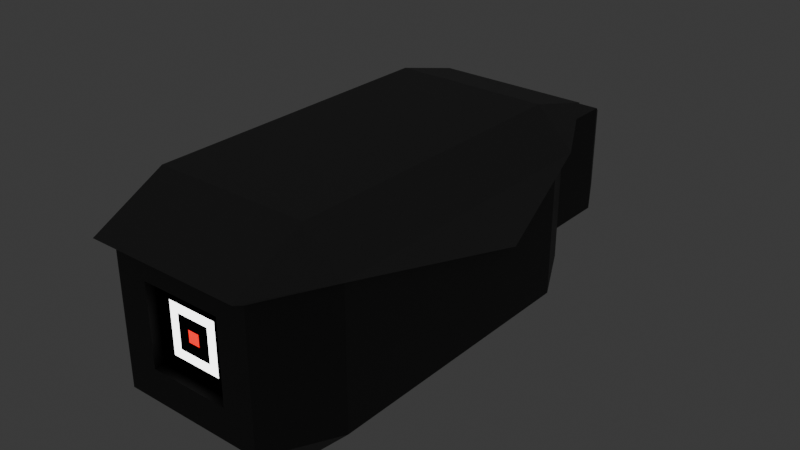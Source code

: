 # Source: Camera.blend  (saved by Blender 4.1.24; exported with 4.5.12 LTS)
import bpy
from mathutils import Matrix  # noqa: F401  (used for matrix-valued properties, if any)

bpy.ops.wm.read_factory_settings(use_empty=True)
scene = bpy.context.scene
scene.name = 'Scene'

# ---- collections
col_collection = bpy.data.collections.new('Collection'); scene.collection.children.link(col_collection)

# ---- materials (node trees are filled in below, after node groups)
mat_blackbase = bpy.data.materials.new('BlackBase')
mat_blackbase.use_transparent_shadow = False
mat_greybase = bpy.data.materials.new('GreyBase')
mat_greybase.use_transparent_shadow = False
mat_darkblack = bpy.data.materials.new('DarkBlack')
mat_darkblack.use_transparent_shadow = False
mat_brightwhite = bpy.data.materials.new('BrightWhite')
mat_brightwhite.use_transparent_shadow = False
mat_brightred = bpy.data.materials.new('BrightRed')
mat_brightred.use_transparent_shadow = False

# ---- material node trees
mat_blackbase.use_nodes = True; mat_blackbase.node_tree.nodes.clear()
_N = mat_blackbase.node_tree.nodes; _L = mat_blackbase.node_tree.links
n0 = _N.new('ShaderNodeBsdfPrincipled'); n0.name = 'Principled BSDF'; n0.location = (10, 300)
n0.inputs[0].default_value = (0.05435, 0.05435, 0.05435, 1.0)
n0.inputs[2].default_value = 0.5921
n1 = _N.new('ShaderNodeOutputMaterial'); n1.name = 'Material Output'; n1.location = (300, 300)
_L.new(n0.outputs[0], n1.inputs[0])
n1.is_active_output = True
mat_greybase.use_nodes = True; mat_greybase.node_tree.nodes.clear()
_N = mat_greybase.node_tree.nodes; _L = mat_greybase.node_tree.links
n0 = _N.new('ShaderNodeBsdfPrincipled'); n0.name = 'Principled BSDF'; n0.location = (10, 300)
n0.inputs[0].default_value = (0.1455, 0.1455, 0.1455, 1.0)
n0.inputs[2].default_value = 0.6316
n1 = _N.new('ShaderNodeOutputMaterial'); n1.name = 'Material Output'; n1.location = (300, 300)
_L.new(n0.outputs[0], n1.inputs[0])
n1.is_active_output = True
mat_darkblack.use_nodes = True; mat_darkblack.node_tree.nodes.clear()
_N = mat_darkblack.node_tree.nodes; _L = mat_darkblack.node_tree.links
n0 = _N.new('ShaderNodeBsdfPrincipled'); n0.name = 'Principled BSDF'; n0.location = (10, 300)
n0.inputs[0].default_value = (0.0, 0.0, 0.0, 1.0)
n0.inputs[2].default_value = 1.0
n1 = _N.new('ShaderNodeOutputMaterial'); n1.name = 'Material Output'; n1.location = (300, 300)
_L.new(n0.outputs[0], n1.inputs[0])
n1.is_active_output = True
mat_brightwhite.use_nodes = True; mat_brightwhite.node_tree.nodes.clear()
_N = mat_brightwhite.node_tree.nodes; _L = mat_brightwhite.node_tree.links
n0 = _N.new('ShaderNodeOutputMaterial'); n0.name = 'Material Output'; n0.location = (300, 300)
n1 = _N.new('ShaderNodeEmission'); n1.name = 'Emission'; n1.location = (10, 300)
n1.inputs[1].default_value = 4.6
_L.new(n1.outputs[0], n0.inputs[0])
n0.is_active_output = True
mat_brightred.use_nodes = True; mat_brightred.node_tree.nodes.clear()
_N = mat_brightred.node_tree.nodes; _L = mat_brightred.node_tree.links
n0 = _N.new('ShaderNodeOutputMaterial'); n0.name = 'Material Output'; n0.location = (300, 300)
n1 = _N.new('ShaderNodeEmission'); n1.name = 'Emission'; n1.location = (10, 300)
n1.inputs[0].default_value = (1.0, 0.0, 0.0009038, 1.0)
n1.inputs[1].default_value = 1.6
_L.new(n1.outputs[0], n0.inputs[0])
n0.is_active_output = True

# ---- world
world_world = bpy.data.worlds.new('World'); scene.world = world_world
world_world.use_nodes = True; world_world.node_tree.nodes.clear()
_N = world_world.node_tree.nodes; _L = world_world.node_tree.links
n0 = _N.new('ShaderNodeOutputWorld'); n0.name = 'World Output'; n0.location = (300, 300)
n1 = _N.new('ShaderNodeBackground'); n1.name = 'Background'; n1.location = (10, 300)
n1.inputs[0].default_value = (0.05088, 0.05088, 0.05088, 1.0)
_L.new(n1.outputs[0], n0.inputs[0])
n0.is_active_output = True
world_world.color = (0.05088, 0.05088, 0.05088)
world_world.use_sun_shadow = False
world_world.sun_shadow_jitter_overblur = 0.0

# ---- meshes
me_cube_001 = bpy.data.meshes.new('Cube.001')
me_cube_001.from_pydata([(-0.6783, -0.6783, -1.0), (-0.3803, -1.0, -0.3803), (-1.0, -0.6783, -0.6783), (-0.3803, -1.0, 0.3803), (-0.6783, -0.6783, 1.0), (-1.0, -0.6783, 0.6783), (-0.6783, 0.6783, -1.0), (-1.0, 0.6783, -0.6783), (-0.5299, 1.0, -0.5299), (-0.6783, 0.6783, 1.0), (-0.5299, 1.0, 0.5299), (-1.0, 0.6783, 0.6783), (0.6783, -0.6783, -1.0), (1.0, -0.6783, -0.6783), (0.3803, -1.0, -0.3803), (0.6783, -0.6783, 1.0), (0.3803, -1.0, 0.3803), (1.0, -0.6783, 0.6783), (0.6783, 0.6783, -1.0), (0.5299, 1.0, -0.5299), (1.0, 0.6783, -0.6783), (0.6783, 0.6783, 1.0), (1.0, 0.6783, 0.6783), (0.5299, 1.0, 0.5299), (-0.6783, -1.0, -0.6783), (-0.6783, -1.0, 0.6783), (0.6783, -1.0, 0.6783), (0.6783, -1.0, -0.6783), (-0.2405, -0.7552, -0.2405), (-0.2405, -0.7552, 0.2405), (0.2405, -0.7552, 0.2405), (0.2405, -0.7552, -0.2405), (-0.3803, -0.7552, -0.3803), (-0.3803, -0.7552, 0.3803), (0.3803, -0.7552, 0.3803), (0.3803, -0.7552, -0.3803), (-0.05562, -0.9521, -0.05562), (-0.05562, -0.9521, 0.05562), (0.05562, -0.9521, 0.05562), (0.05562, -0.9521, -0.05562), (-0.2405, -0.9521, -0.2405), (-0.2405, -0.9521, 0.2405), (0.2405, -0.9521, 0.2405), (0.2405, -0.9521, -0.2405), (-0.6783, 1.0, 0.6783), (-0.6783, 1.0, -0.6783), (0.6783, 1.0, -0.6783), (0.6783, 1.0, 0.6783), (-0.5299, 1.425, 0.5299), (-0.3984, 1.556, 0.3984), (-0.3984, 1.556, -0.3984), (-0.5299, 1.425, -0.5299), (0.3984, 1.556, -0.3984), (0.5299, 1.425, -0.5299), (0.5299, 1.425, 0.5299), (0.3984, 1.556, 0.3984), (-0.7292, -1.075, 0.6703), (-0.7292, -0.7292, 1.016), (-1.075, -0.7292, 0.6703), (-0.7292, 0.7292, 1.016), (-0.7292, 1.075, 0.835), (-1.075, 0.7292, 0.6703), (0.7292, -0.7292, 1.016), (0.7292, -1.075, 0.6703), (1.075, -0.7292, 0.6703), (0.7292, 0.7292, 1.016), (1.075, 0.7292, 0.6703), (0.7292, 1.075, 0.835), (-1.075, 0.3362, 0.0905), (1.075, 0.3362, 0.0905), (-0.7074, -1.013, 0.6085), (-0.6984, -0.6984, 0.9373), (-1.005, -0.7102, 0.6164), (-0.6969, 0.7098, 0.9343), (-0.7028, 1.035, 0.7587), (-0.999, 0.7211, 0.6227), (0.6984, -0.6984, 0.9373), (0.7074, -1.013, 0.6085), (1.005, -0.7102, 0.6164), (0.6969, 0.7098, 0.9343), (0.999, 0.7211, 0.6227), (0.7028, 1.035, 0.7587), (-0.985, 0.3362, 0.0905), (0.985, 0.3362, 0.0905), (-0.1559, -0.9521, -0.1559), (-0.1559, -0.9521, 0.1559), (0.1559, -0.9521, 0.1559), (0.1559, -0.9521, -0.1559)], [], [(16, 3, 33, 34), (20, 22, 17, 13), (21, 9, 4, 15), (2, 5, 11, 7), (19, 8, 51, 53), (0, 24, 2), (25, 4, 5), (6, 7, 45), (9, 44, 11), (12, 13, 27), (15, 26, 17), (18, 46, 20), (21, 22, 47), (6, 0, 2, 7), (24, 25, 5, 2), (4, 9, 11, 5), (44, 45, 7, 11), (18, 6, 45, 46), (9, 21, 47, 44), (22, 20, 46, 47), (12, 18, 20, 13), (21, 15, 17, 22), (26, 27, 13, 17), (0, 12, 27, 24), (15, 4, 25, 26), (6, 18, 12, 0), (1, 3, 25, 24), (16, 14, 27, 26), (14, 1, 24, 27), (3, 16, 26, 25), (30, 29, 41, 42), (14, 16, 34, 35), (1, 14, 35, 32), (3, 1, 32, 33), (28, 29, 33, 32), (30, 31, 35, 34), (31, 28, 32, 35), (29, 30, 34, 33), (39, 38, 37, 36), (31, 30, 42, 43), (28, 31, 43, 40), (29, 28, 40, 41), (84, 85, 41, 40), (86, 87, 43, 42), (87, 84, 40, 43), (85, 86, 42, 41), (10, 8, 45, 44), (8, 19, 46, 45), (23, 10, 44, 47), (19, 23, 47, 46), (10, 23, 54, 48), (50, 49, 55, 52), (23, 19, 53, 54), (49, 50, 51, 48), (50, 52, 53, 51), (55, 49, 48, 54), (52, 55, 54, 53), (8, 10, 48, 51), (65, 59, 57, 62), (56, 57, 58), (59, 60, 61), (62, 63, 64), (65, 66, 67), (57, 59, 61, 58), (59, 65, 67, 60), (65, 62, 64, 66), (62, 57, 56, 63), (58, 61, 68), (66, 64, 69), (79, 76, 71, 73), (70, 72, 71), (73, 75, 74), (76, 78, 77), (79, 81, 80), (71, 72, 75, 73), (73, 74, 81, 79), (79, 80, 78, 76), (76, 77, 70, 71), (72, 82, 75), (80, 83, 78), (56, 58, 72, 70), (61, 60, 74, 75), (64, 63, 77, 78), (67, 66, 80, 81), (60, 67, 81, 74), (63, 56, 70, 77), (68, 61, 75, 82), (66, 69, 83, 80), (58, 68, 82, 72), (69, 64, 78, 83), (36, 37, 85, 84), (38, 39, 87, 86), (39, 36, 84, 87), (37, 38, 86, 85)])
me_cube_001.polygons.foreach_set('material_index', [2, 0, 0, 0, 0, 0, 0, 0, 0, 0, 0, 0, 0, 0, 0, 0, 0, 0, 0, 0, 0, 0, 0, 0, 0, 0, 0, 0, 0, 0, 2, 2, 2, 2, 2, 2, 2, 2, 4, 2, 2, 2, 3, 3, 3, 3, 0, 0, 0, 0, 1, 0, 0, 0, 0, 0, 0, 0, 1, 1, 1, 1, 1, 1, 1, 1, 1, 1, 1, 1, 1, 1, 1, 1, 1, 1, 1, 1, 1, 1, 1, 1, 1, 1, 1, 1, 1, 1, 1, 1, 2, 2, 2, 2])
_uv = me_cube_001.uv_layers.new(name='UVMap')
_uv.uv.foreach_set('vector', [0.5475, 0.8275, 0.5475, 0.9225, 0.5475, 0.9225, 0.5475, 0.8275, 0.4152, 0.5402, 0.5848, 0.5402, 0.5848, 0.7098, 0.4152, 0.7098, 0.6652, 0.5402, 0.8348, 0.5402, 0.8348, 0.7098, 0.6652, 0.7098, 0.4152, 0.04021, 0.5848, 0.04021, 0.5848, 0.2098, 0.4152, 0.2098, 0.4338, 0.4412, 0.4338, 0.3088, 0.4338, 0.3088, 0.4338, 0.4412, 0.1652, 0.7098, 0.1652, 0.75, 0.125, 0.7098, 0.5848, 0.0, 0.625, 0.04021, 0.5848, 0.04021, 0.1652, 0.5402, 0.125, 0.5402, 0.1652, 0.5, 0.625, 0.2098, 0.5848, 0.25, 0.5848, 0.2098, 0.3348, 0.7098, 0.375, 0.7098, 0.3348, 0.75, 0.625, 0.7902, 0.5848, 0.7902, 0.5848, 0.75, 0.3348, 0.5402, 0.3348, 0.5, 0.375, 0.5402, 0.625, 0.4598, 0.5848, 0.5, 0.5848, 0.4598, 0.1652, 0.5402, 0.1652, 0.7098, 0.125, 0.7098, 0.125, 0.5402, 0.4152, 0.0, 0.5848, 0.0, 0.5848, 0.04021, 0.4152, 0.04021, 0.625, 0.04021, 0.625, 0.2098, 0.5848, 0.2098, 0.5848, 0.04021, 0.5848, 0.2902, 0.4152, 0.2902, 0.4152, 0.2098, 0.5848, 0.2098, 0.3348, 0.5402, 0.1652, 0.5402, 0.1652, 0.5, 0.3348, 0.5, 0.625, 0.2902, 0.625, 0.4598, 0.5848, 0.4598, 0.5848, 0.2902, 0.5848, 0.5402, 0.4152, 0.5402, 0.4152, 0.4598, 0.5848, 0.4598, 0.3348, 0.7098, 0.3348, 0.5402, 0.4152, 0.5402, 0.4152, 0.7098, 0.6652, 0.5402, 0.6652, 0.7098, 0.5848, 0.7098, 0.5848, 0.5402, 0.5848, 0.7902, 0.4152, 0.7902, 0.4152, 0.7098, 0.5848, 0.7098, 0.1652, 0.7098, 0.3348, 0.7098, 0.3348, 0.75, 0.1652, 0.75, 0.625, 0.7902, 0.625, 0.9598, 0.5848, 0.9598, 0.5848, 0.7902, 0.1652, 0.5402, 0.3348, 0.5402, 0.3348, 0.7098, 0.1652, 0.7098, 0.4525, 0.9225, 0.5475, 0.9225, 0.5848, 0.9598, 0.4152, 0.9598, 0.5475, 0.8275, 0.4525, 0.8275, 0.4152, 0.7902, 0.5848, 0.7902, 0.4525, 0.8275, 0.4525, 0.9225, 0.4152, 0.9598, 0.4152, 0.7902, 0.5475, 0.9225, 0.5475, 0.8275, 0.5848, 0.7902, 0.5848, 0.9598, 0.5301, 0.8449, 0.5301, 0.9051, 0.5301, 0.9051, 0.5301, 0.8449, 0.4525, 0.8275, 0.5475, 0.8275, 0.5475, 0.8275, 0.4525, 0.8275, 0.4525, 0.9225, 0.4525, 0.8275, 0.4525, 0.8275, 0.4525, 0.9225, 0.5475, 0.9225, 0.4525, 0.9225, 0.4525, 0.9225, 0.5475, 0.9225, 0.4699, 0.9051, 0.5301, 0.9051, 0.5475, 0.9225, 0.4525, 0.9225, 0.5301, 0.8449, 0.4699, 0.8449, 0.4525, 0.8275, 0.5475, 0.8275, 0.4699, 0.8449, 0.4699, 0.9051, 0.4525, 0.9225, 0.4525, 0.8275, 0.5301, 0.9051, 0.5301, 0.8449, 0.5475, 0.8275, 0.5475, 0.9225, 0.493, 0.868, 0.507, 0.868, 0.507, 0.882, 0.493, 0.882, 0.4699, 0.8449, 0.5301, 0.8449, 0.5301, 0.8449, 0.4699, 0.8449, 0.4699, 0.9051, 0.4699, 0.8449, 0.4699, 0.8449, 0.4699, 0.9051, 0.5301, 0.9051, 0.4699, 0.9051, 0.4699, 0.9051, 0.5301, 0.9051, 0.4805, 0.8945, 0.5195, 0.8945, 0.5301, 0.9051, 0.4699, 0.9051, 0.5195, 0.8555, 0.4805, 0.8555, 0.4699, 0.8449, 0.5301, 0.8449, 0.4805, 0.8555, 0.4805, 0.8945, 0.4699, 0.9051, 0.4699, 0.8449, 0.5195, 0.8945, 0.5195, 0.8555, 0.5301, 0.8449, 0.5301, 0.9051, 0.5662, 0.3088, 0.4338, 0.3088, 0.4152, 0.2902, 0.5848, 0.2902, 0.4338, 0.3088, 0.4338, 0.4412, 0.4152, 0.4598, 0.4152, 0.2902, 0.5662, 0.4412, 0.5662, 0.3088, 0.5848, 0.2902, 0.5848, 0.4598, 0.4338, 0.4412, 0.5662, 0.4412, 0.5848, 0.4598, 0.4152, 0.4598, 0.5662, 0.3088, 0.5662, 0.4412, 0.5662, 0.4412, 0.5662, 0.3088, 0.4502, 0.3252, 0.5498, 0.3252, 0.5498, 0.4248, 0.4502, 0.4248, 0.5662, 0.4412, 0.4338, 0.4412, 0.4338, 0.4412, 0.5662, 0.4412, 0.5498, 0.3252, 0.4502, 0.3252, 0.4338, 0.3088, 0.5662, 0.3088, 0.4502, 0.3252, 0.4502, 0.4248, 0.4338, 0.4412, 0.4338, 0.3088, 0.5498, 0.4248, 0.5498, 0.3252, 0.5662, 0.3088, 0.5662, 0.4412, 0.4502, 0.4248, 0.5498, 0.4248, 0.5662, 0.4412, 0.4338, 0.4412, 0.4338, 0.3088, 0.5662, 0.3088, 0.5662, 0.3088, 0.4338, 0.3088, 0.6652, 0.5402, 0.8348, 0.5402, 0.8348, 0.7098, 0.6652, 0.7098, 0.5848, 0.0, 0.625, 0.04021, 0.5848, 0.04021, 0.625, 0.2098, 0.5848, 0.25, 0.5848, 0.2098, 0.625, 0.7902, 0.5848, 0.7902, 0.5848, 0.75, 0.625, 0.4598, 0.5848, 0.5, 0.5848, 0.4598, 0.625, 0.04021, 0.625, 0.2098, 0.5848, 0.2098, 0.5848, 0.04021, 0.625, 0.2902, 0.625, 0.4598, 0.5848, 0.4598, 0.5848, 0.2902, 0.6652, 0.5402, 0.6652, 0.7098, 0.5848, 0.7098, 0.5848, 0.5402, 0.625, 0.7902, 0.625, 0.9598, 0.5848, 0.9598, 0.5848, 0.7902, 0.5848, 0.04021, 0.5848, 0.2098, 0.0, 0.0, 0.5848, 0.5402, 0.5848, 0.7098, 0.0, 0.0, 0.6652, 0.5402, 0.6652, 0.7098, 0.8348, 0.7098, 0.8348, 0.5402, 0.5848, 0.0, 0.5848, 0.04021, 0.625, 0.04021, 0.625, 0.2098, 0.5848, 0.2098, 0.5848, 0.25, 0.625, 0.7902, 0.5848, 0.75, 0.5848, 0.7902, 0.625, 0.4598, 0.5848, 0.4598, 0.5848, 0.5, 0.625, 0.04021, 0.5848, 0.04021, 0.5848, 0.2098, 0.625, 0.2098, 0.625, 0.2902, 0.5848, 0.2902, 0.5848, 0.4598, 0.625, 0.4598, 0.6652, 0.5402, 0.5848, 0.5402, 0.5848, 0.7098, 0.6652, 0.7098, 0.625, 0.7902, 0.5848, 0.7902, 0.5848, 0.9598, 0.625, 0.9598, 0.5848, 0.04021, 0.0, 0.0, 0.5848, 0.2098, 0.5848, 0.5402, 0.0, 0.0, 0.5848, 0.7098, 0.5848, 0.0, 0.5848, 0.04021, 0.5848, 0.04021, 0.5848, 0.0, 0.5848, 0.2098, 0.5848, 0.25, 0.5848, 0.25, 0.5848, 0.2098, 0.5848, 0.75, 0.5848, 0.7902, 0.5848, 0.7902, 0.5848, 0.75, 0.5848, 0.4598, 0.5848, 0.5, 0.5848, 0.5, 0.5848, 0.4598, 0.5848, 0.2902, 0.5848, 0.4598, 0.5848, 0.4598, 0.5848, 0.2902, 0.5848, 0.7902, 0.5848, 0.9598, 0.5848, 0.9598, 0.5848, 0.7902, 0.0, 0.0, 0.5848, 0.2098, 0.5848, 0.2098, 0.0, 0.0, 0.5848, 0.5402, 0.0, 0.0, 0.0, 0.0, 0.5848, 0.5402, 0.5848, 0.04021, 0.0, 0.0, 0.0, 0.0, 0.5848, 0.04021, 0.0, 0.0, 0.5848, 0.7098, 0.5848, 0.7098, 0.0, 0.0, 0.493, 0.882, 0.507, 0.882, 0.5195, 0.8945, 0.4805, 0.8945, 0.507, 0.868, 0.493, 0.868, 0.4805, 0.8555, 0.5195, 0.8555, 0.493, 0.868, 0.493, 0.882, 0.4805, 0.8945, 0.4805, 0.8555, 0.507, 0.882, 0.507, 0.868, 0.5195, 0.8555, 0.5195, 0.8945])
me_cube_001.materials.append(mat_blackbase)
me_cube_001.materials.append(mat_greybase)
me_cube_001.materials.append(mat_darkblack)
me_cube_001.materials.append(mat_brightwhite)
me_cube_001.materials.append(mat_brightred)
me_cube_001.update()

# ---- objects
ob_cube = bpy.data.objects.new('Cube', me_cube_001)

# ---- transforms, parenting, visibility, modifiers, constraints
ob_cube.location = (0.0, -2.892, 0.0)
ob_cube.scale = (1.0, 1.945, 1.0)

# ---- collection membership
col_collection.objects.link(ob_cube)

# ---- scene / render settings (as saved in the file)
scene.frame_start = 1; scene.frame_end = 250; scene.frame_set(1)
scene.render.engine = 'BLENDER_EEVEE_NEXT'
scene.cycles.sampling_pattern = 'TABULATED_SOBOL'
scene.eevee.ray_tracing_options.trace_max_roughness = 0.0
bpy.context.view_layer.update()

# ---- added for rendering (the .blend has no active camera): camera
cam_auto = bpy.data.cameras.new('AutoCamera')
cam_auto.lens = 50.0
cam_auto.sensor_width = 36.0
cam_auto.clip_end = 1000.0
ob_auto_camera = bpy.data.objects.new('AutoCamera', cam_auto)
scene.collection.objects.link(ob_auto_camera)
ob_auto_camera.location = (5.46347, -8.98009, 4.37881)
ob_auto_camera.rotation_euler = (1.09748, -7.21219e-08, 0.694738)
scene.camera = ob_auto_camera
bpy.context.view_layer.update()
